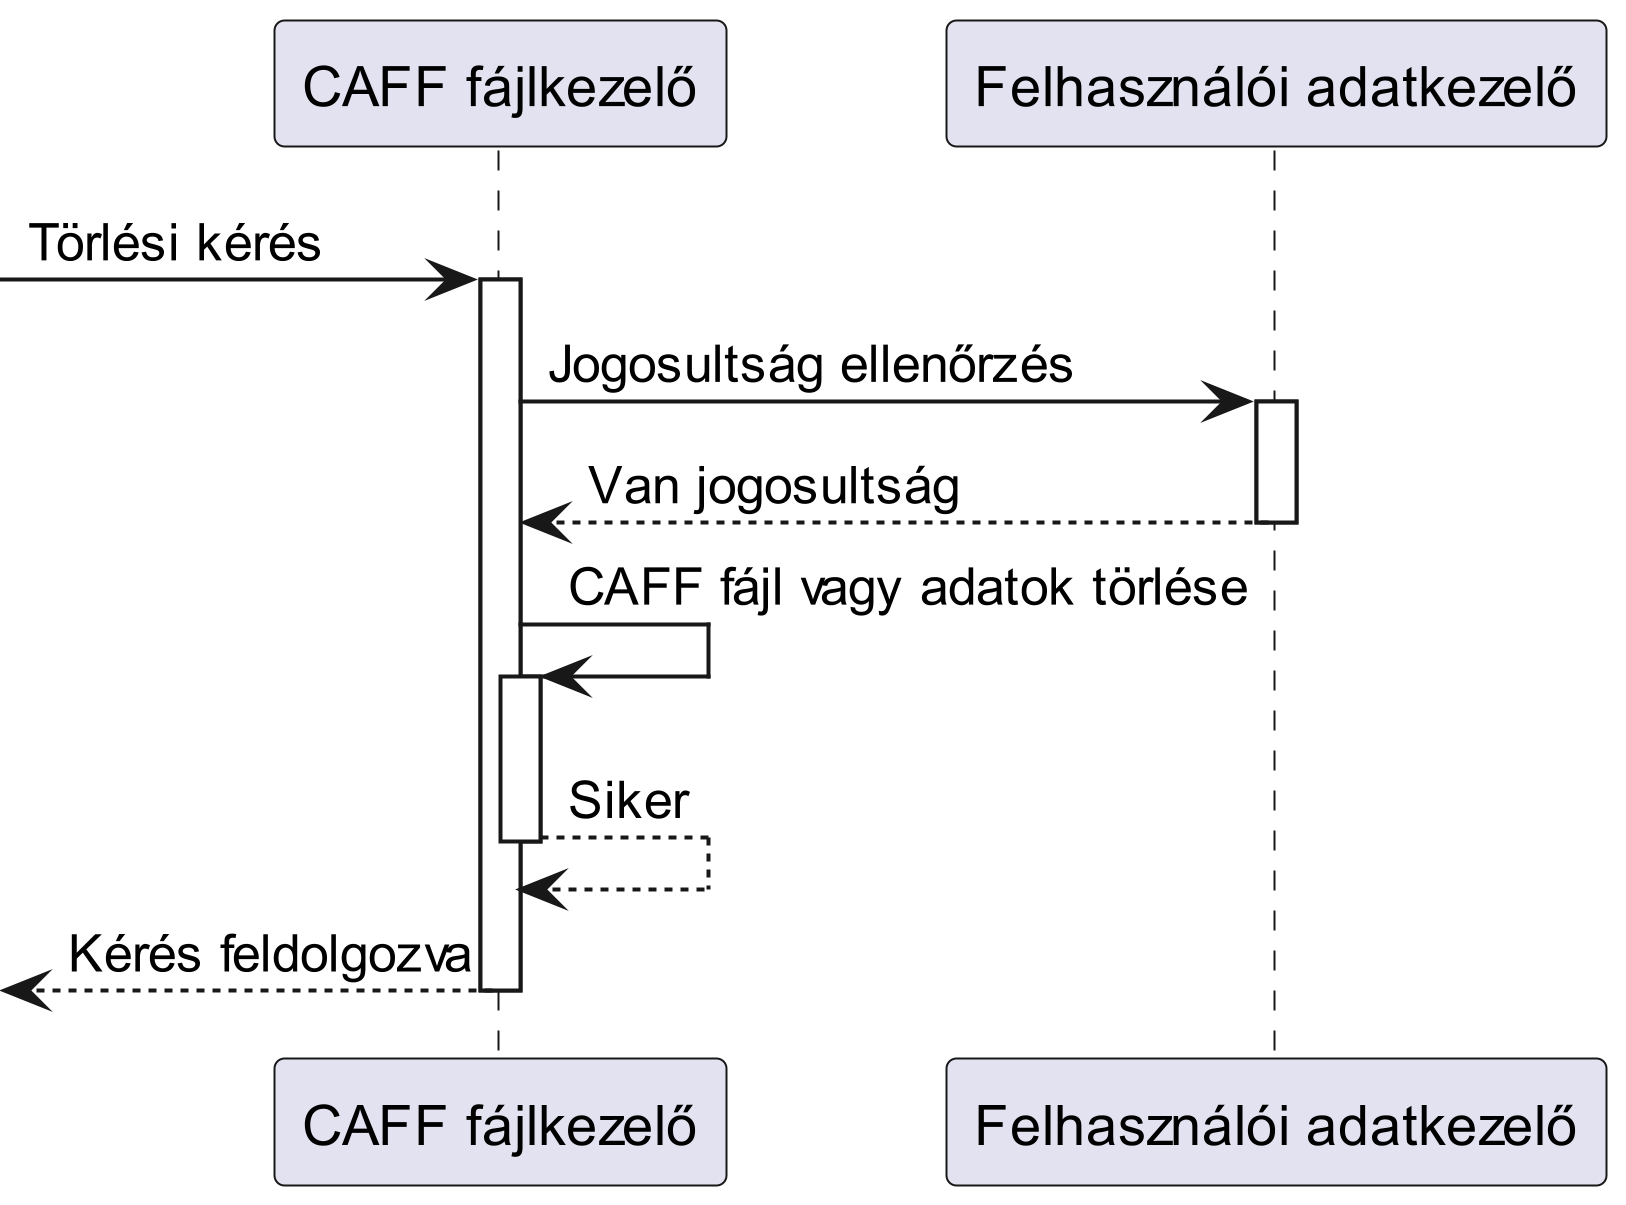

The diagram above was rendered by PlantUML. Its source (embedded in the PNG):
@startuml AdminDelete
scale 5

participant "CAFF fájlkezelő" as caff
participant "Felhasználói adatkezelő" as felhasznalokezelo

-> caff : Törlési kérés
activate caff
caff -> felhasznalokezelo : Jogosultság ellenőrzés
activate felhasznalokezelo
felhasznalokezelo --> caff : Van jogosultság
deactivate felhasznalokezelo
caff -> caff : CAFF fájl vagy adatok törlése
activate caff
caff --> caff : Siker
deactivate caff
<-- caff : Kérés feldolgozva
deactivate caff

@enduml